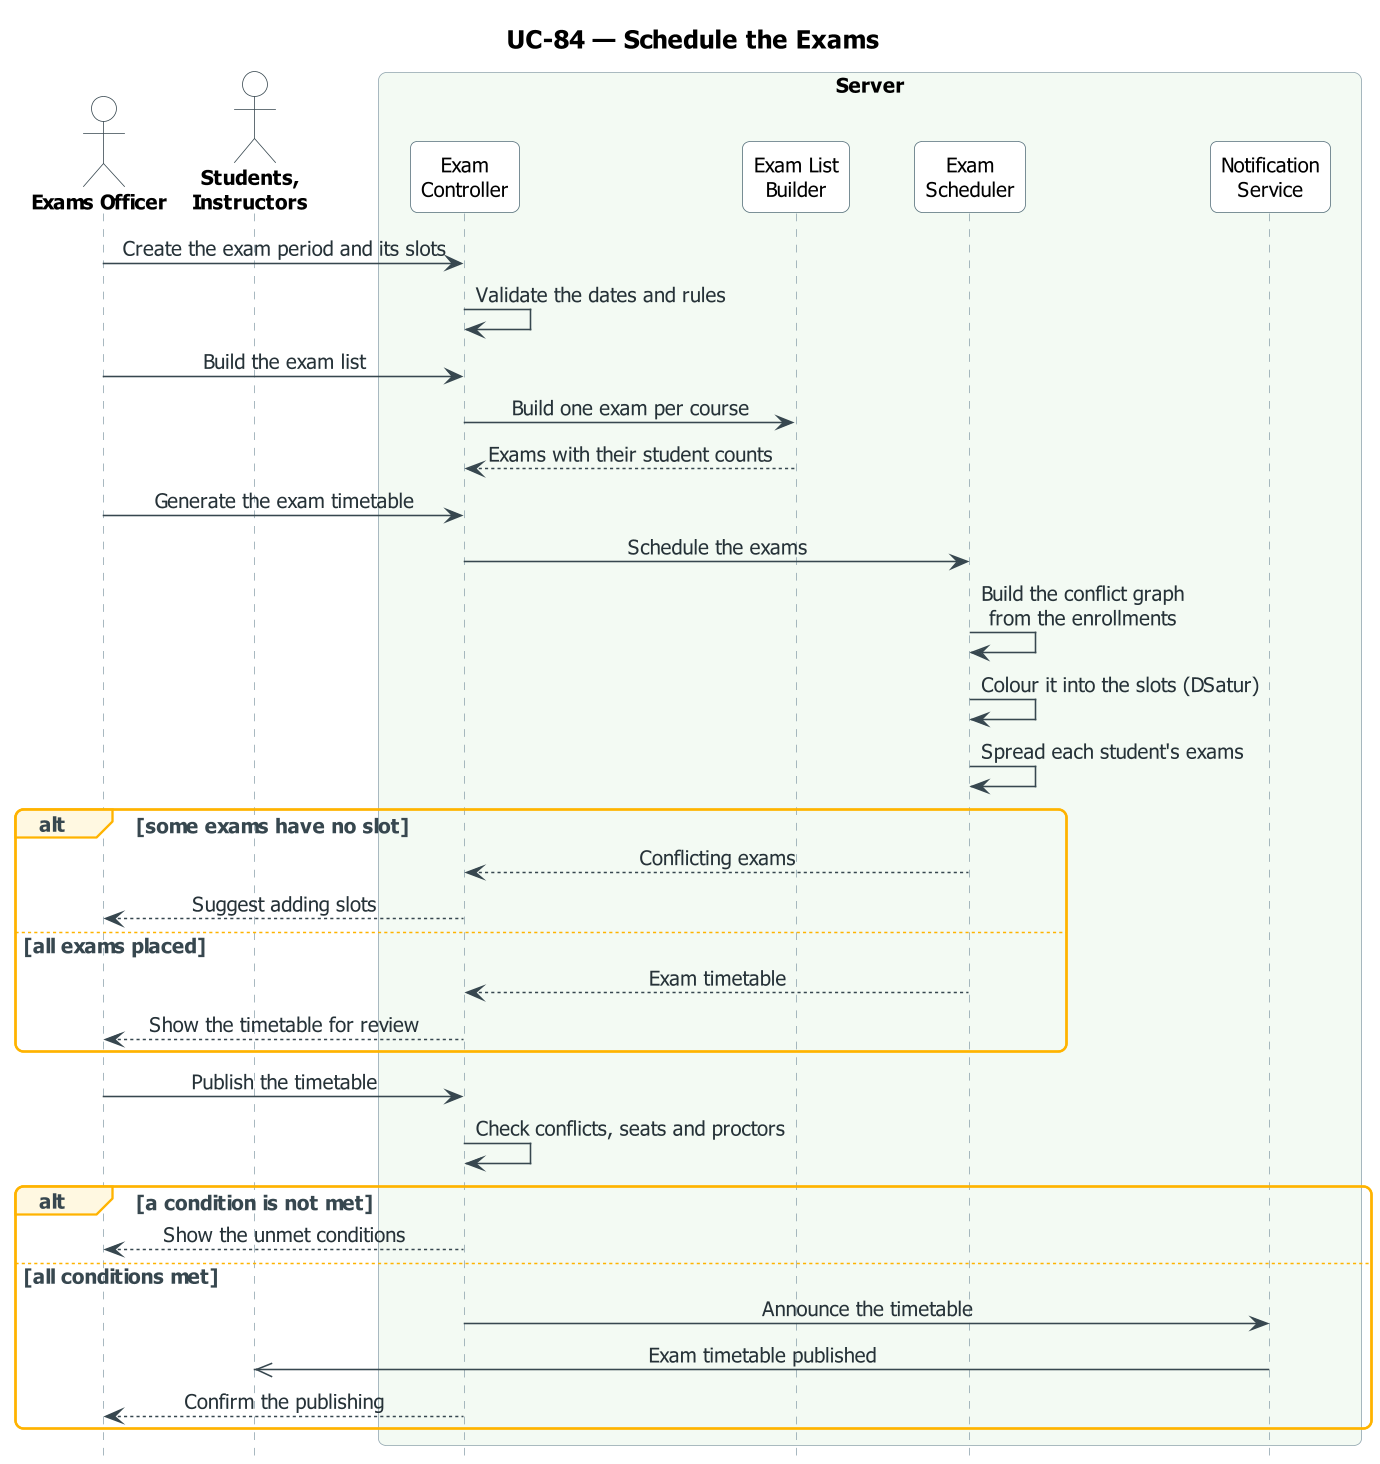

The diagram above was rendered by PlantUML. Its source (embedded in the PNG):
@startuml UC-84_exam_schedule
skinparam dpi 150
' ===== النمط الموحّد (مثل مخططات النشاط) =====
skinparam defaultFontName Tahoma
skinparam defaultFontSize 13
skinparam shadowing false
skinparam roundcorner 10
skinparam ArrowColor #37474F
skinparam ArrowFontColor #263238
skinparam TitleFontSize 16
skinparam TitleFontStyle bold
skinparam ParticipantBackgroundColor #FFFFFF
skinparam ParticipantBorderColor #546E7A
skinparam ParticipantFontSize 13
skinparam ActorBackgroundColor #FFFFFF
skinparam ActorBorderColor #37474F
skinparam ActorFontSize 13
skinparam ActorFontStyle bold
skinparam SequenceLifeLineBorderColor #90A4AE
skinparam SequenceBoxBorderColor #90A4AE
skinparam SequenceBoxFontSize 14
skinparam SequenceBoxFontStyle bold
skinparam SequenceGroupBorderColor #FFB300
skinparam SequenceGroupBackgroundColor #FFF8E1
skinparam SequenceGroupFontColor #37474F
skinparam SequenceGroupHeaderFontColor #37474F
skinparam sequenceMessageAlign center
skinparam ParticipantPadding 16
skinparam BoxPadding 12
hide footbox
' ===== المخطط =====
title UC-84 — Schedule the Exams

actor "Exams Officer" as U
actor "Students,\nInstructors" as R
box "Server" #F3FAF3
  participant "Exam\nController" as EX
  participant "Exam List\nBuilder" as LB
  participant "Exam\nScheduler" as ES
  participant "Notification\nService" as NS
end box

U -> EX : Create the exam period and its slots
EX -> EX : Validate the dates and rules
U -> EX : Build the exam list
EX -> LB : Build one exam per course
LB --> EX : Exams with their student counts
U -> EX : Generate the exam timetable
EX -> ES : Schedule the exams
ES -> ES : Build the conflict graph\nfrom the enrollments
ES -> ES : Colour it into the slots (DSatur)
ES -> ES : Spread each student's exams
alt some exams have no slot
  ES --> EX : Conflicting exams
  EX --> U : Suggest adding slots
else all exams placed
  ES --> EX : Exam timetable
  EX --> U : Show the timetable for review
end
U -> EX : Publish the timetable
EX -> EX : Check conflicts, seats and proctors
alt a condition is not met
  EX --> U : Show the unmet conditions
else all conditions met
  EX -> NS : Announce the timetable
  NS ->> R : Exam timetable published
  EX --> U : Confirm the publishing
end
@enduml